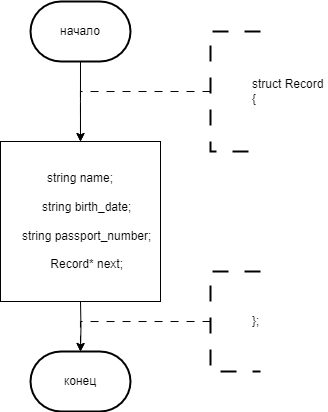

The diagram above was exported from draw.io. Its source (the exported page's mxGraphModel, read from the mxfile embedded in the PNG):
<mxGraphModel dx="651" dy="707" grid="1" gridSize="10" guides="1" tooltips="1" connect="1" arrows="1" fold="1" page="1" pageScale="1" pageWidth="827" pageHeight="1169" math="0" shadow="0">
  <root>
    <mxCell id="0" />
    <mxCell id="1" parent="0" />
    <mxCell id="NoTfI0mhbps9817KM9Cf-117" style="edgeStyle=orthogonalEdgeStyle;rounded=0;orthogonalLoop=1;jettySize=auto;html=1;exitX=0.5;exitY=1;exitDx=0;exitDy=0;exitPerimeter=0;entryX=0.5;entryY=0;entryDx=0;entryDy=0;" parent="1" source="NoTfI0mhbps9817KM9Cf-113" edge="1">
      <mxGeometry relative="1" as="geometry">
        <mxPoint x="280" y="160" as="targetPoint" />
      </mxGeometry>
    </mxCell>
    <mxCell id="NoTfI0mhbps9817KM9Cf-113" value="начало" style="strokeWidth=2;html=1;shape=mxgraph.flowchart.terminator;whiteSpace=wrap;" parent="1" vertex="1">
      <mxGeometry x="230" y="20" width="100" height="60" as="geometry" />
    </mxCell>
    <mxCell id="NoTfI0mhbps9817KM9Cf-123" style="edgeStyle=orthogonalEdgeStyle;rounded=0;orthogonalLoop=1;jettySize=auto;html=1;exitX=0;exitY=0.5;exitDx=0;exitDy=0;exitPerimeter=0;dashed=1;dashPattern=8 8;entryX=0.5;entryY=0;entryDx=0;entryDy=0;" parent="1" source="NoTfI0mhbps9817KM9Cf-122" edge="1">
      <mxGeometry relative="1" as="geometry">
        <mxPoint x="280" y="160" as="targetPoint" />
        <Array as="points">
          <mxPoint x="280" y="110" />
        </Array>
      </mxGeometry>
    </mxCell>
    <mxCell id="NoTfI0mhbps9817KM9Cf-122" value="&lt;blockquote style=&quot;margin: 0 0 0 40px; border: none; padding: 0px;&quot;&gt;&lt;div&gt;struct Record&amp;nbsp;&lt;/div&gt;&lt;div&gt;{&lt;/div&gt;&lt;/blockquote&gt;" style="strokeWidth=2;html=1;shape=mxgraph.flowchart.annotation_1;align=left;pointerEvents=1;dashed=1;dashPattern=8 8;" parent="1" vertex="1">
      <mxGeometry x="410" y="50" width="50" height="120" as="geometry" />
    </mxCell>
    <mxCell id="NoTfI0mhbps9817KM9Cf-270" value="конец" style="strokeWidth=2;html=1;shape=mxgraph.flowchart.terminator;whiteSpace=wrap;" parent="1" vertex="1">
      <mxGeometry x="230" y="370" width="100" height="60" as="geometry" />
    </mxCell>
    <mxCell id="NoTfI0mhbps9817KM9Cf-271" style="edgeStyle=orthogonalEdgeStyle;rounded=0;orthogonalLoop=1;jettySize=auto;html=1;exitX=0.5;exitY=1;exitDx=0;exitDy=0;entryX=0.5;entryY=0;entryDx=0;entryDy=0;entryPerimeter=0;" parent="1" target="NoTfI0mhbps9817KM9Cf-270" edge="1">
      <mxGeometry relative="1" as="geometry">
        <mxPoint x="280" y="320" as="sourcePoint" />
      </mxGeometry>
    </mxCell>
    <mxCell id="NoTfI0mhbps9817KM9Cf-272" style="edgeStyle=orthogonalEdgeStyle;rounded=0;orthogonalLoop=1;jettySize=auto;html=1;exitX=0;exitY=0.5;exitDx=0;exitDy=0;exitPerimeter=0;dashed=1;dashPattern=8 8;entryX=0.5;entryY=0;entryDx=0;entryDy=0;" parent="1" source="NoTfI0mhbps9817KM9Cf-273" edge="1">
      <mxGeometry relative="1" as="geometry">
        <mxPoint x="280" y="370" as="targetPoint" />
        <Array as="points">
          <mxPoint x="410" y="340" />
          <mxPoint x="280" y="340" />
        </Array>
      </mxGeometry>
    </mxCell>
    <mxCell id="NoTfI0mhbps9817KM9Cf-273" value="&lt;blockquote style=&quot;margin: 0 0 0 40px; border: none; padding: 0px;&quot;&gt;&lt;div&gt;};&lt;br&gt;&lt;/div&gt;&lt;/blockquote&gt;" style="strokeWidth=2;html=1;shape=mxgraph.flowchart.annotation_1;align=left;pointerEvents=1;dashed=1;dashPattern=8 8;" parent="1" vertex="1">
      <mxGeometry x="410" y="290" width="50" height="100" as="geometry" />
    </mxCell>
    <mxCell id="-Kc3PhumVPWG2Q7VvMH2-134" style="edgeStyle=orthogonalEdgeStyle;rounded=0;orthogonalLoop=1;jettySize=auto;html=1;exitX=1;exitY=0.5;exitDx=0;exitDy=0;entryX=0.5;entryY=0;entryDx=0;entryDy=0;" parent="1" edge="1">
      <mxGeometry relative="1" as="geometry">
        <mxPoint x="350" y="560" as="sourcePoint" />
        <Array as="points">
          <mxPoint x="410" y="560" />
          <mxPoint x="410" y="220" />
          <mxPoint x="600" y="220" />
        </Array>
      </mxGeometry>
    </mxCell>
    <mxCell id="-Kc3PhumVPWG2Q7VvMH2-212" style="edgeStyle=orthogonalEdgeStyle;rounded=0;orthogonalLoop=1;jettySize=auto;html=1;exitX=0;exitY=0.5;exitDx=0;exitDy=0;entryX=0.5;entryY=0;entryDx=0;entryDy=0;" parent="1" edge="1">
      <mxGeometry relative="1" as="geometry">
        <mxPoint x="-380" y="100" as="sourcePoint" />
        <Array as="points">
          <mxPoint x="-400" y="100" />
          <mxPoint x="-400" y="340" />
          <mxPoint x="-290" y="340" />
        </Array>
      </mxGeometry>
    </mxCell>
    <mxCell id="-Kc3PhumVPWG2Q7VvMH2-217" style="edgeStyle=orthogonalEdgeStyle;rounded=0;orthogonalLoop=1;jettySize=auto;html=1;exitX=0;exitY=0.5;exitDx=0;exitDy=0;entryX=0.5;entryY=0;entryDx=0;entryDy=0;" parent="1" edge="1">
      <mxGeometry relative="1" as="geometry">
        <mxPoint x="-370" y="410" as="sourcePoint" />
        <Array as="points">
          <mxPoint x="-390" y="410" />
          <mxPoint x="-390" y="560" />
          <mxPoint x="-290" y="560" />
        </Array>
      </mxGeometry>
    </mxCell>
    <mxCell id="bnN8egvkgwWV6R4XHW4--19" value="string name;&lt;div&gt;&lt;br&gt;&amp;nbsp; &amp;nbsp; string birth_date;&lt;/div&gt;&lt;div&gt;&lt;br&gt;&amp;nbsp; &amp;nbsp; string passport_number;&lt;/div&gt;&lt;div&gt;&lt;br&gt;&amp;nbsp; &amp;nbsp; Record* next;&lt;/div&gt;" style="rounded=0;whiteSpace=wrap;html=1;" vertex="1" parent="1">
      <mxGeometry x="200" y="160" width="160" height="160" as="geometry" />
    </mxCell>
  </root>
</mxGraphModel>